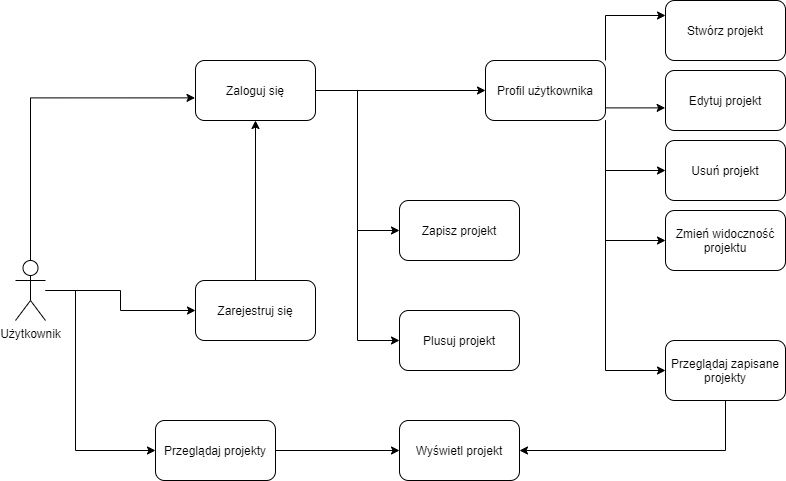

The diagram above was exported from draw.io. Its source (the exported page's mxGraphModel, read from the mxfile embedded in the PNG):
<mxGraphModel dx="1201" dy="695" grid="1" gridSize="10" guides="1" tooltips="1" connect="1" arrows="1" fold="1" page="1" pageScale="1" pageWidth="827" pageHeight="1169" math="0" shadow="0">
  <root>
    <mxCell id="0" />
    <mxCell id="1" parent="0" />
    <mxCell id="NJftvj-BDuTqoRg317N9-44" style="edgeStyle=orthogonalEdgeStyle;rounded=0;orthogonalLoop=1;jettySize=auto;html=1;entryX=0;entryY=0.5;entryDx=0;entryDy=0;" edge="1" parent="1" source="NJftvj-BDuTqoRg317N9-1" target="NJftvj-BDuTqoRg317N9-4">
      <mxGeometry relative="1" as="geometry">
        <Array as="points">
          <mxPoint x="90" y="300" />
          <mxPoint x="90" y="460" />
        </Array>
      </mxGeometry>
    </mxCell>
    <mxCell id="NJftvj-BDuTqoRg317N9-45" style="edgeStyle=orthogonalEdgeStyle;rounded=0;orthogonalLoop=1;jettySize=auto;html=1;exitX=0.5;exitY=0;exitDx=0;exitDy=0;exitPerimeter=0;entryX=-0.004;entryY=0.623;entryDx=0;entryDy=0;entryPerimeter=0;" edge="1" parent="1" source="NJftvj-BDuTqoRg317N9-1" target="NJftvj-BDuTqoRg317N9-2">
      <mxGeometry relative="1" as="geometry" />
    </mxCell>
    <mxCell id="NJftvj-BDuTqoRg317N9-46" style="edgeStyle=orthogonalEdgeStyle;rounded=0;orthogonalLoop=1;jettySize=auto;html=1;entryX=0;entryY=0.5;entryDx=0;entryDy=0;" edge="1" parent="1" source="NJftvj-BDuTqoRg317N9-1" target="NJftvj-BDuTqoRg317N9-3">
      <mxGeometry relative="1" as="geometry" />
    </mxCell>
    <mxCell id="NJftvj-BDuTqoRg317N9-1" value="Użytkownik&lt;br&gt;" style="shape=umlActor;verticalLabelPosition=bottom;verticalAlign=top;html=1;outlineConnect=0;" vertex="1" parent="1">
      <mxGeometry x="30" y="270" width="30" height="60" as="geometry" />
    </mxCell>
    <mxCell id="NJftvj-BDuTqoRg317N9-27" style="edgeStyle=orthogonalEdgeStyle;rounded=0;orthogonalLoop=1;jettySize=auto;html=1;exitX=1;exitY=0.5;exitDx=0;exitDy=0;entryX=0;entryY=0.5;entryDx=0;entryDy=0;" edge="1" parent="1" source="NJftvj-BDuTqoRg317N9-2" target="NJftvj-BDuTqoRg317N9-25">
      <mxGeometry relative="1" as="geometry" />
    </mxCell>
    <mxCell id="NJftvj-BDuTqoRg317N9-42" style="edgeStyle=orthogonalEdgeStyle;rounded=0;orthogonalLoop=1;jettySize=auto;html=1;exitX=1;exitY=0.5;exitDx=0;exitDy=0;entryX=0;entryY=0.5;entryDx=0;entryDy=0;" edge="1" parent="1" source="NJftvj-BDuTqoRg317N9-2" target="NJftvj-BDuTqoRg317N9-31">
      <mxGeometry relative="1" as="geometry" />
    </mxCell>
    <mxCell id="NJftvj-BDuTqoRg317N9-43" style="edgeStyle=orthogonalEdgeStyle;rounded=0;orthogonalLoop=1;jettySize=auto;html=1;exitX=1;exitY=0.5;exitDx=0;exitDy=0;entryX=0;entryY=0.5;entryDx=0;entryDy=0;" edge="1" parent="1" source="NJftvj-BDuTqoRg317N9-2" target="NJftvj-BDuTqoRg317N9-32">
      <mxGeometry relative="1" as="geometry" />
    </mxCell>
    <mxCell id="NJftvj-BDuTqoRg317N9-2" value="Zaloguj się" style="rounded=1;whiteSpace=wrap;html=1;" vertex="1" parent="1">
      <mxGeometry x="210" y="70" width="120" height="60" as="geometry" />
    </mxCell>
    <mxCell id="NJftvj-BDuTqoRg317N9-8" style="edgeStyle=orthogonalEdgeStyle;rounded=0;orthogonalLoop=1;jettySize=auto;html=1;exitX=0.5;exitY=0;exitDx=0;exitDy=0;entryX=0.5;entryY=1;entryDx=0;entryDy=0;" edge="1" parent="1" source="NJftvj-BDuTqoRg317N9-3" target="NJftvj-BDuTqoRg317N9-2">
      <mxGeometry relative="1" as="geometry" />
    </mxCell>
    <mxCell id="NJftvj-BDuTqoRg317N9-3" value="Zarejestruj się" style="rounded=1;whiteSpace=wrap;html=1;" vertex="1" parent="1">
      <mxGeometry x="210" y="290" width="120" height="60" as="geometry" />
    </mxCell>
    <mxCell id="NJftvj-BDuTqoRg317N9-34" style="edgeStyle=orthogonalEdgeStyle;rounded=0;orthogonalLoop=1;jettySize=auto;html=1;exitX=1;exitY=0.5;exitDx=0;exitDy=0;" edge="1" parent="1" source="NJftvj-BDuTqoRg317N9-4" target="NJftvj-BDuTqoRg317N9-33">
      <mxGeometry relative="1" as="geometry" />
    </mxCell>
    <mxCell id="NJftvj-BDuTqoRg317N9-4" value="Przeglądaj projekty" style="rounded=1;whiteSpace=wrap;html=1;" vertex="1" parent="1">
      <mxGeometry x="170" y="430" width="120" height="60" as="geometry" />
    </mxCell>
    <mxCell id="NJftvj-BDuTqoRg317N9-16" value="Stwórz projekt" style="rounded=1;whiteSpace=wrap;html=1;" vertex="1" parent="1">
      <mxGeometry x="680" y="10" width="120" height="60" as="geometry" />
    </mxCell>
    <mxCell id="NJftvj-BDuTqoRg317N9-19" value="Edytuj projekt" style="rounded=1;whiteSpace=wrap;html=1;" vertex="1" parent="1">
      <mxGeometry x="680" y="80" width="120" height="60" as="geometry" />
    </mxCell>
    <mxCell id="NJftvj-BDuTqoRg317N9-21" value="Usuń projekt" style="rounded=1;whiteSpace=wrap;html=1;" vertex="1" parent="1">
      <mxGeometry x="680" y="150" width="120" height="60" as="geometry" />
    </mxCell>
    <mxCell id="NJftvj-BDuTqoRg317N9-28" style="edgeStyle=orthogonalEdgeStyle;rounded=0;orthogonalLoop=1;jettySize=auto;html=1;exitX=1;exitY=0;exitDx=0;exitDy=0;entryX=0;entryY=0.25;entryDx=0;entryDy=0;" edge="1" parent="1" source="NJftvj-BDuTqoRg317N9-25" target="NJftvj-BDuTqoRg317N9-16">
      <mxGeometry relative="1" as="geometry" />
    </mxCell>
    <mxCell id="NJftvj-BDuTqoRg317N9-29" style="edgeStyle=orthogonalEdgeStyle;rounded=0;orthogonalLoop=1;jettySize=auto;html=1;exitX=1;exitY=0.25;exitDx=0;exitDy=0;entryX=-0.003;entryY=0.623;entryDx=0;entryDy=0;entryPerimeter=0;" edge="1" parent="1" source="NJftvj-BDuTqoRg317N9-25" target="NJftvj-BDuTqoRg317N9-19">
      <mxGeometry relative="1" as="geometry">
        <Array as="points">
          <mxPoint x="620" y="115" />
          <mxPoint x="620" y="117" />
        </Array>
      </mxGeometry>
    </mxCell>
    <mxCell id="NJftvj-BDuTqoRg317N9-30" style="edgeStyle=orthogonalEdgeStyle;rounded=0;orthogonalLoop=1;jettySize=auto;html=1;exitX=1;exitY=1;exitDx=0;exitDy=0;entryX=0;entryY=0.5;entryDx=0;entryDy=0;" edge="1" parent="1" source="NJftvj-BDuTqoRg317N9-25" target="NJftvj-BDuTqoRg317N9-21">
      <mxGeometry relative="1" as="geometry" />
    </mxCell>
    <mxCell id="NJftvj-BDuTqoRg317N9-38" style="edgeStyle=orthogonalEdgeStyle;rounded=0;orthogonalLoop=1;jettySize=auto;html=1;exitX=1;exitY=1;exitDx=0;exitDy=0;entryX=0;entryY=0.5;entryDx=0;entryDy=0;" edge="1" parent="1" source="NJftvj-BDuTqoRg317N9-25" target="NJftvj-BDuTqoRg317N9-37">
      <mxGeometry relative="1" as="geometry" />
    </mxCell>
    <mxCell id="NJftvj-BDuTqoRg317N9-49" style="edgeStyle=orthogonalEdgeStyle;rounded=0;orthogonalLoop=1;jettySize=auto;html=1;exitX=1;exitY=1;exitDx=0;exitDy=0;entryX=0;entryY=0.5;entryDx=0;entryDy=0;" edge="1" parent="1" source="NJftvj-BDuTqoRg317N9-25" target="NJftvj-BDuTqoRg317N9-47">
      <mxGeometry relative="1" as="geometry" />
    </mxCell>
    <mxCell id="NJftvj-BDuTqoRg317N9-25" value="Profil użytkownika" style="rounded=1;whiteSpace=wrap;html=1;" vertex="1" parent="1">
      <mxGeometry x="500" y="70" width="120" height="60" as="geometry" />
    </mxCell>
    <mxCell id="NJftvj-BDuTqoRg317N9-31" value="Zapisz projekt" style="rounded=1;whiteSpace=wrap;html=1;" vertex="1" parent="1">
      <mxGeometry x="414" y="210" width="120" height="60" as="geometry" />
    </mxCell>
    <mxCell id="NJftvj-BDuTqoRg317N9-32" value="Plusuj projekt" style="rounded=1;whiteSpace=wrap;html=1;" vertex="1" parent="1">
      <mxGeometry x="414" y="320" width="120" height="60" as="geometry" />
    </mxCell>
    <mxCell id="NJftvj-BDuTqoRg317N9-33" value="Wyświetl projekt" style="rounded=1;whiteSpace=wrap;html=1;" vertex="1" parent="1">
      <mxGeometry x="414" y="430" width="120" height="60" as="geometry" />
    </mxCell>
    <mxCell id="NJftvj-BDuTqoRg317N9-40" style="edgeStyle=orthogonalEdgeStyle;rounded=0;orthogonalLoop=1;jettySize=auto;html=1;exitX=0.5;exitY=1;exitDx=0;exitDy=0;entryX=1;entryY=0.5;entryDx=0;entryDy=0;" edge="1" parent="1" source="NJftvj-BDuTqoRg317N9-37" target="NJftvj-BDuTqoRg317N9-33">
      <mxGeometry relative="1" as="geometry" />
    </mxCell>
    <mxCell id="NJftvj-BDuTqoRg317N9-37" value="Przeglądaj zapisane projekty" style="rounded=1;whiteSpace=wrap;html=1;" vertex="1" parent="1">
      <mxGeometry x="680" y="350" width="120" height="60" as="geometry" />
    </mxCell>
    <mxCell id="NJftvj-BDuTqoRg317N9-47" value="Zmień widoczność projektu" style="rounded=1;whiteSpace=wrap;html=1;" vertex="1" parent="1">
      <mxGeometry x="680" y="220" width="120" height="60" as="geometry" />
    </mxCell>
  </root>
</mxGraphModel>